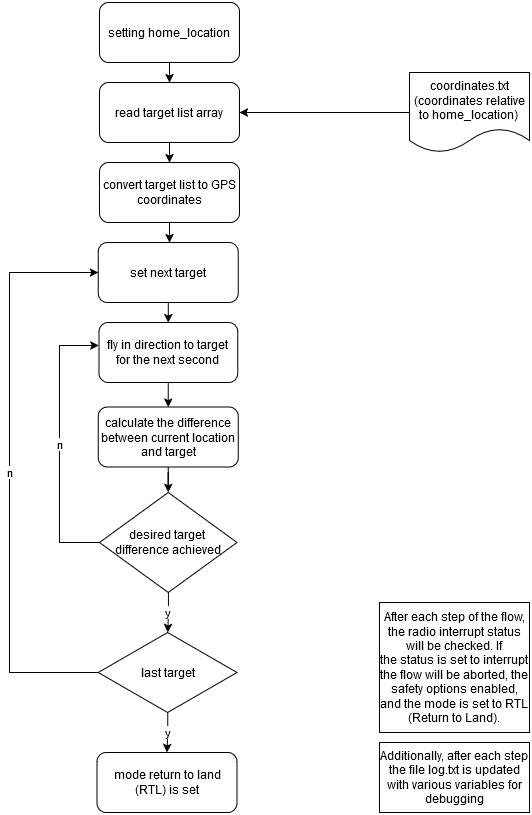

The diagram above was exported from draw.io. Its source (the exported page's mxGraphModel, read from the mxfile embedded in the PNG):
<mxGraphModel dx="882" dy="615" grid="1" gridSize="10" guides="1" tooltips="1" connect="1" arrows="1" fold="1" page="1" pageScale="1" pageWidth="827" pageHeight="1169" math="0" shadow="0">
  <root>
    <mxCell id="WIyWlLk6GJQsqaUBKTNV-0" />
    <mxCell id="WIyWlLk6GJQsqaUBKTNV-1" parent="WIyWlLk6GJQsqaUBKTNV-0" />
    <mxCell id="vnZRfxZpLhFYg0bEfa0_-5" value="" style="edgeStyle=orthogonalEdgeStyle;rounded=0;orthogonalLoop=1;jettySize=auto;html=1;" edge="1" parent="WIyWlLk6GJQsqaUBKTNV-1" source="vnZRfxZpLhFYg0bEfa0_-3" target="vnZRfxZpLhFYg0bEfa0_-4">
      <mxGeometry relative="1" as="geometry" />
    </mxCell>
    <mxCell id="vnZRfxZpLhFYg0bEfa0_-3" value="&lt;div&gt;setting home_location&lt;br&gt;&lt;/div&gt;" style="rounded=1;whiteSpace=wrap;html=1;" vertex="1" parent="WIyWlLk6GJQsqaUBKTNV-1">
      <mxGeometry x="220" y="180" width="140" height="60" as="geometry" />
    </mxCell>
    <mxCell id="vnZRfxZpLhFYg0bEfa0_-9" value="" style="edgeStyle=orthogonalEdgeStyle;rounded=0;orthogonalLoop=1;jettySize=auto;html=1;" edge="1" parent="WIyWlLk6GJQsqaUBKTNV-1" source="vnZRfxZpLhFYg0bEfa0_-4" target="vnZRfxZpLhFYg0bEfa0_-8">
      <mxGeometry relative="1" as="geometry" />
    </mxCell>
    <mxCell id="vnZRfxZpLhFYg0bEfa0_-4" value="read target list array" style="whiteSpace=wrap;html=1;rounded=1;" vertex="1" parent="WIyWlLk6GJQsqaUBKTNV-1">
      <mxGeometry x="220" y="260" width="140" height="60" as="geometry" />
    </mxCell>
    <mxCell id="vnZRfxZpLhFYg0bEfa0_-7" style="edgeStyle=orthogonalEdgeStyle;rounded=0;orthogonalLoop=1;jettySize=auto;html=1;entryX=1;entryY=0.5;entryDx=0;entryDy=0;" edge="1" parent="WIyWlLk6GJQsqaUBKTNV-1" source="vnZRfxZpLhFYg0bEfa0_-6" target="vnZRfxZpLhFYg0bEfa0_-4">
      <mxGeometry relative="1" as="geometry" />
    </mxCell>
    <mxCell id="vnZRfxZpLhFYg0bEfa0_-6" value="&lt;div&gt;coordinates.txt&lt;/div&gt;&lt;div&gt;(coordinates relative to home_location)&lt;br&gt;&lt;/div&gt;" style="shape=document;whiteSpace=wrap;html=1;boundedLbl=1;" vertex="1" parent="WIyWlLk6GJQsqaUBKTNV-1">
      <mxGeometry x="530" y="250" width="120" height="80" as="geometry" />
    </mxCell>
    <mxCell id="vnZRfxZpLhFYg0bEfa0_-11" value="" style="edgeStyle=orthogonalEdgeStyle;rounded=0;orthogonalLoop=1;jettySize=auto;html=1;" edge="1" parent="WIyWlLk6GJQsqaUBKTNV-1" source="vnZRfxZpLhFYg0bEfa0_-8" target="vnZRfxZpLhFYg0bEfa0_-10">
      <mxGeometry relative="1" as="geometry">
        <Array as="points">
          <mxPoint x="290" y="410" />
          <mxPoint x="290" y="410" />
        </Array>
      </mxGeometry>
    </mxCell>
    <mxCell id="vnZRfxZpLhFYg0bEfa0_-8" value="convert target list to GPS coordinates" style="rounded=1;whiteSpace=wrap;html=1;" vertex="1" parent="WIyWlLk6GJQsqaUBKTNV-1">
      <mxGeometry x="220" y="340" width="140" height="60" as="geometry" />
    </mxCell>
    <mxCell id="vnZRfxZpLhFYg0bEfa0_-13" value="" style="edgeStyle=orthogonalEdgeStyle;rounded=0;orthogonalLoop=1;jettySize=auto;html=1;" edge="1" parent="WIyWlLk6GJQsqaUBKTNV-1" source="vnZRfxZpLhFYg0bEfa0_-10" target="vnZRfxZpLhFYg0bEfa0_-12">
      <mxGeometry relative="1" as="geometry" />
    </mxCell>
    <mxCell id="vnZRfxZpLhFYg0bEfa0_-10" value="set next target" style="whiteSpace=wrap;html=1;rounded=1;" vertex="1" parent="WIyWlLk6GJQsqaUBKTNV-1">
      <mxGeometry x="218.76" y="420" width="140" height="60" as="geometry" />
    </mxCell>
    <mxCell id="vnZRfxZpLhFYg0bEfa0_-15" value="" style="edgeStyle=orthogonalEdgeStyle;rounded=0;orthogonalLoop=1;jettySize=auto;html=1;" edge="1" parent="WIyWlLk6GJQsqaUBKTNV-1" source="vnZRfxZpLhFYg0bEfa0_-12" target="vnZRfxZpLhFYg0bEfa0_-14">
      <mxGeometry relative="1" as="geometry" />
    </mxCell>
    <mxCell id="vnZRfxZpLhFYg0bEfa0_-12" value="fly in direction to target for the next second" style="whiteSpace=wrap;html=1;rounded=1;" vertex="1" parent="WIyWlLk6GJQsqaUBKTNV-1">
      <mxGeometry x="219.38" y="500" width="138.75" height="60" as="geometry" />
    </mxCell>
    <mxCell id="vnZRfxZpLhFYg0bEfa0_-31" style="edgeStyle=orthogonalEdgeStyle;rounded=0;orthogonalLoop=1;jettySize=auto;html=1;entryX=0.5;entryY=0;entryDx=0;entryDy=0;" edge="1" parent="WIyWlLk6GJQsqaUBKTNV-1" source="vnZRfxZpLhFYg0bEfa0_-14" target="vnZRfxZpLhFYg0bEfa0_-18">
      <mxGeometry relative="1" as="geometry" />
    </mxCell>
    <mxCell id="vnZRfxZpLhFYg0bEfa0_-14" value="calculate the difference between current location and target" style="whiteSpace=wrap;html=1;rounded=1;" vertex="1" parent="WIyWlLk6GJQsqaUBKTNV-1">
      <mxGeometry x="218.75" y="584.5" width="140" height="60" as="geometry" />
    </mxCell>
    <mxCell id="vnZRfxZpLhFYg0bEfa0_-33" value="y" style="edgeStyle=orthogonalEdgeStyle;rounded=0;orthogonalLoop=1;jettySize=auto;html=1;" edge="1" parent="WIyWlLk6GJQsqaUBKTNV-1" source="vnZRfxZpLhFYg0bEfa0_-18" target="vnZRfxZpLhFYg0bEfa0_-20">
      <mxGeometry x="0.0146" relative="1" as="geometry">
        <mxPoint as="offset" />
      </mxGeometry>
    </mxCell>
    <mxCell id="vnZRfxZpLhFYg0bEfa0_-18" value="&lt;div&gt;desired target&amp;nbsp;&lt;/div&gt;&lt;div&gt;difference achieved&lt;/div&gt;" style="rhombus;whiteSpace=wrap;html=1;" vertex="1" parent="WIyWlLk6GJQsqaUBKTNV-1">
      <mxGeometry x="220" y="670" width="137.5" height="100" as="geometry" />
    </mxCell>
    <mxCell id="vnZRfxZpLhFYg0bEfa0_-23" value="n" style="edgeStyle=orthogonalEdgeStyle;rounded=0;orthogonalLoop=1;jettySize=auto;html=1;entryX=0;entryY=0.5;entryDx=0;entryDy=0;exitX=0;exitY=0.5;exitDx=0;exitDy=0;" edge="1" parent="WIyWlLk6GJQsqaUBKTNV-1" source="vnZRfxZpLhFYg0bEfa0_-20" target="vnZRfxZpLhFYg0bEfa0_-10">
      <mxGeometry relative="1" as="geometry">
        <Array as="points">
          <mxPoint x="130" y="850" />
          <mxPoint x="130" y="450" />
        </Array>
      </mxGeometry>
    </mxCell>
    <mxCell id="vnZRfxZpLhFYg0bEfa0_-25" value="y" style="edgeStyle=orthogonalEdgeStyle;rounded=0;orthogonalLoop=1;jettySize=auto;html=1;" edge="1" parent="WIyWlLk6GJQsqaUBKTNV-1" source="vnZRfxZpLhFYg0bEfa0_-20" target="vnZRfxZpLhFYg0bEfa0_-24">
      <mxGeometry relative="1" as="geometry" />
    </mxCell>
    <mxCell id="vnZRfxZpLhFYg0bEfa0_-20" value="last target" style="rhombus;whiteSpace=wrap;html=1;" vertex="1" parent="WIyWlLk6GJQsqaUBKTNV-1">
      <mxGeometry x="218.75" y="810" width="138.75" height="80" as="geometry" />
    </mxCell>
    <mxCell id="vnZRfxZpLhFYg0bEfa0_-22" value="n" style="edgeStyle=orthogonalEdgeStyle;rounded=0;orthogonalLoop=1;jettySize=auto;html=1;entryX=0;entryY=0.383;entryDx=0;entryDy=0;entryPerimeter=0;exitX=0;exitY=0.5;exitDx=0;exitDy=0;" edge="1" parent="WIyWlLk6GJQsqaUBKTNV-1" source="vnZRfxZpLhFYg0bEfa0_-18" target="vnZRfxZpLhFYg0bEfa0_-12">
      <mxGeometry relative="1" as="geometry">
        <Array as="points">
          <mxPoint x="180" y="720" />
          <mxPoint x="180" y="523" />
        </Array>
      </mxGeometry>
    </mxCell>
    <mxCell id="vnZRfxZpLhFYg0bEfa0_-24" value="mode return to land (RTL) is set" style="rounded=1;whiteSpace=wrap;html=1;" vertex="1" parent="WIyWlLk6GJQsqaUBKTNV-1">
      <mxGeometry x="217.5" y="930" width="140" height="60" as="geometry" />
    </mxCell>
    <mxCell id="vnZRfxZpLhFYg0bEfa0_-35" value="Additionally, after each step the file log.txt is updated with various variables for debugging " style="rounded=0;whiteSpace=wrap;html=1;" vertex="1" parent="WIyWlLk6GJQsqaUBKTNV-1">
      <mxGeometry x="500" y="920" width="150" height="70" as="geometry" />
    </mxCell>
    <mxCell id="vnZRfxZpLhFYg0bEfa0_-36" value="After each step of the flow, the radio interrupt status will be checked. If&lt;br&gt; the status is set to interrupt the flow will be aborted, the &lt;br&gt;safety options enabled, and the mode is set to RTL (Return to Land). " style="rounded=0;whiteSpace=wrap;html=1;" vertex="1" parent="WIyWlLk6GJQsqaUBKTNV-1">
      <mxGeometry x="500" y="780" width="150" height="130" as="geometry" />
    </mxCell>
  </root>
</mxGraphModel>